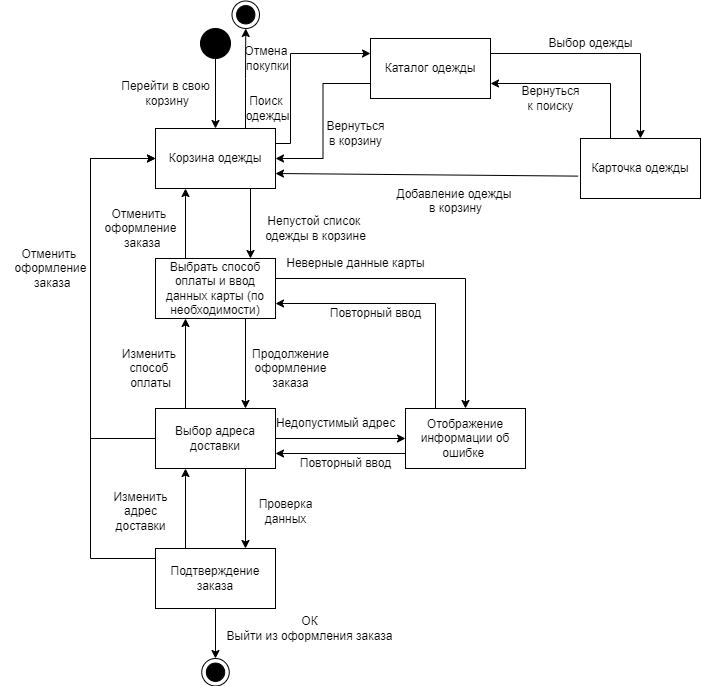

The diagram above was exported from draw.io. Its source (the exported page's mxGraphModel, read from the mxfile embedded in the PNG):
<mxGraphModel dx="1434" dy="738" grid="1" gridSize="10" guides="1" tooltips="1" connect="1" arrows="1" fold="1" page="1" pageScale="1" pageWidth="827" pageHeight="1169" math="0" shadow="0">
  <root>
    <mxCell id="0" />
    <mxCell id="1" parent="0" />
    <mxCell id="4GWWTGhXpVmP7hX2OW_d-3" style="edgeStyle=orthogonalEdgeStyle;rounded=0;orthogonalLoop=1;jettySize=auto;html=1;exitX=0.5;exitY=1;exitDx=0;exitDy=0;" parent="1" source="4GWWTGhXpVmP7hX2OW_d-1" target="4GWWTGhXpVmP7hX2OW_d-2" edge="1">
      <mxGeometry relative="1" as="geometry" />
    </mxCell>
    <mxCell id="4GWWTGhXpVmP7hX2OW_d-1" value="" style="ellipse;whiteSpace=wrap;html=1;aspect=fixed;fillColor=#000000;" parent="1" vertex="1">
      <mxGeometry x="210" y="40" width="30" height="30" as="geometry" />
    </mxCell>
    <mxCell id="4GWWTGhXpVmP7hX2OW_d-27" style="edgeStyle=orthogonalEdgeStyle;rounded=0;orthogonalLoop=1;jettySize=auto;html=1;exitX=0.5;exitY=1;exitDx=0;exitDy=0;" parent="1" source="4GWWTGhXpVmP7hX2OW_d-2" target="4GWWTGhXpVmP7hX2OW_d-6" edge="1">
      <mxGeometry relative="1" as="geometry">
        <Array as="points">
          <mxPoint x="260" y="200" />
        </Array>
      </mxGeometry>
    </mxCell>
    <mxCell id="4GWWTGhXpVmP7hX2OW_d-56" style="edgeStyle=orthogonalEdgeStyle;rounded=0;orthogonalLoop=1;jettySize=auto;html=1;exitX=1;exitY=0.25;exitDx=0;exitDy=0;entryX=0;entryY=0.25;entryDx=0;entryDy=0;" parent="1" source="4GWWTGhXpVmP7hX2OW_d-2" target="4GWWTGhXpVmP7hX2OW_d-35" edge="1">
      <mxGeometry relative="1" as="geometry">
        <Array as="points">
          <mxPoint x="300" y="155" />
          <mxPoint x="300" y="65" />
        </Array>
      </mxGeometry>
    </mxCell>
    <mxCell id="4GWWTGhXpVmP7hX2OW_d-75" style="edgeStyle=orthogonalEdgeStyle;rounded=0;orthogonalLoop=1;jettySize=auto;html=1;exitX=0.75;exitY=0;exitDx=0;exitDy=0;entryX=0.5;entryY=1;entryDx=0;entryDy=0;" parent="1" source="4GWWTGhXpVmP7hX2OW_d-2" target="4GWWTGhXpVmP7hX2OW_d-73" edge="1">
      <mxGeometry relative="1" as="geometry" />
    </mxCell>
    <mxCell id="4GWWTGhXpVmP7hX2OW_d-2" value="Корзина одежды" style="rounded=0;whiteSpace=wrap;html=1;" parent="1" vertex="1">
      <mxGeometry x="165" y="140" width="120" height="60" as="geometry" />
    </mxCell>
    <mxCell id="4GWWTGhXpVmP7hX2OW_d-4" value="Перейти в свою&lt;div&gt;&amp;nbsp;корзину&lt;/div&gt;" style="text;html=1;align=center;verticalAlign=middle;resizable=0;points=[];autosize=1;strokeColor=none;fillColor=none;" parent="1" vertex="1">
      <mxGeometry x="120" y="85" width="110" height="40" as="geometry" />
    </mxCell>
    <mxCell id="4GWWTGhXpVmP7hX2OW_d-14" style="edgeStyle=orthogonalEdgeStyle;rounded=0;orthogonalLoop=1;jettySize=auto;html=1;exitX=1;exitY=0.5;exitDx=0;exitDy=0;entryX=0.5;entryY=0;entryDx=0;entryDy=0;" parent="1" source="4GWWTGhXpVmP7hX2OW_d-6" target="4GWWTGhXpVmP7hX2OW_d-13" edge="1">
      <mxGeometry relative="1" as="geometry">
        <Array as="points">
          <mxPoint x="285" y="290" />
          <mxPoint x="475" y="290" />
        </Array>
      </mxGeometry>
    </mxCell>
    <mxCell id="4GWWTGhXpVmP7hX2OW_d-36" style="edgeStyle=orthogonalEdgeStyle;rounded=0;orthogonalLoop=1;jettySize=auto;html=1;exitX=0.25;exitY=0;exitDx=0;exitDy=0;entryX=0.25;entryY=1;entryDx=0;entryDy=0;" parent="1" source="4GWWTGhXpVmP7hX2OW_d-6" target="4GWWTGhXpVmP7hX2OW_d-2" edge="1">
      <mxGeometry relative="1" as="geometry" />
    </mxCell>
    <mxCell id="4GWWTGhXpVmP7hX2OW_d-41" style="edgeStyle=orthogonalEdgeStyle;rounded=0;orthogonalLoop=1;jettySize=auto;html=1;exitX=0.75;exitY=1;exitDx=0;exitDy=0;entryX=0.75;entryY=0;entryDx=0;entryDy=0;" parent="1" source="4GWWTGhXpVmP7hX2OW_d-6" target="4GWWTGhXpVmP7hX2OW_d-7" edge="1">
      <mxGeometry relative="1" as="geometry" />
    </mxCell>
    <mxCell id="4GWWTGhXpVmP7hX2OW_d-6" value="Выбрать способ оплаты и ввод данных карты (по необходимости)" style="rounded=0;whiteSpace=wrap;html=1;" parent="1" vertex="1">
      <mxGeometry x="165" y="270" width="120" height="60" as="geometry" />
    </mxCell>
    <mxCell id="4GWWTGhXpVmP7hX2OW_d-16" style="edgeStyle=orthogonalEdgeStyle;rounded=0;orthogonalLoop=1;jettySize=auto;html=1;exitX=1;exitY=0.5;exitDx=0;exitDy=0;entryX=0;entryY=0.5;entryDx=0;entryDy=0;" parent="1" source="4GWWTGhXpVmP7hX2OW_d-7" target="4GWWTGhXpVmP7hX2OW_d-13" edge="1">
      <mxGeometry relative="1" as="geometry" />
    </mxCell>
    <mxCell id="4GWWTGhXpVmP7hX2OW_d-38" style="edgeStyle=orthogonalEdgeStyle;rounded=0;orthogonalLoop=1;jettySize=auto;html=1;exitX=0;exitY=0.5;exitDx=0;exitDy=0;entryX=0;entryY=0.5;entryDx=0;entryDy=0;" parent="1" source="4GWWTGhXpVmP7hX2OW_d-7" target="4GWWTGhXpVmP7hX2OW_d-2" edge="1">
      <mxGeometry relative="1" as="geometry">
        <mxPoint x="120" y="440" as="sourcePoint" />
        <mxPoint x="120" y="160" as="targetPoint" />
        <Array as="points">
          <mxPoint x="100" y="450" />
          <mxPoint x="100" y="170" />
        </Array>
      </mxGeometry>
    </mxCell>
    <mxCell id="4GWWTGhXpVmP7hX2OW_d-42" style="edgeStyle=orthogonalEdgeStyle;rounded=0;orthogonalLoop=1;jettySize=auto;html=1;exitX=0.25;exitY=0;exitDx=0;exitDy=0;entryX=0.25;entryY=1;entryDx=0;entryDy=0;" parent="1" source="4GWWTGhXpVmP7hX2OW_d-7" target="4GWWTGhXpVmP7hX2OW_d-6" edge="1">
      <mxGeometry relative="1" as="geometry" />
    </mxCell>
    <mxCell id="4GWWTGhXpVmP7hX2OW_d-45" style="edgeStyle=orthogonalEdgeStyle;rounded=0;orthogonalLoop=1;jettySize=auto;html=1;exitX=0.75;exitY=1;exitDx=0;exitDy=0;entryX=0.75;entryY=0;entryDx=0;entryDy=0;" parent="1" source="4GWWTGhXpVmP7hX2OW_d-7" target="4GWWTGhXpVmP7hX2OW_d-8" edge="1">
      <mxGeometry relative="1" as="geometry">
        <mxPoint x="255" y="500" as="sourcePoint" />
      </mxGeometry>
    </mxCell>
    <mxCell id="4GWWTGhXpVmP7hX2OW_d-7" value="Выбор адреса доставки" style="rounded=0;whiteSpace=wrap;html=1;" parent="1" vertex="1">
      <mxGeometry x="165" y="420" width="120" height="60" as="geometry" />
    </mxCell>
    <mxCell id="4GWWTGhXpVmP7hX2OW_d-20" style="edgeStyle=orthogonalEdgeStyle;rounded=0;orthogonalLoop=1;jettySize=auto;html=1;exitX=0.5;exitY=1;exitDx=0;exitDy=0;entryX=0.5;entryY=0;entryDx=0;entryDy=0;" parent="1" source="4GWWTGhXpVmP7hX2OW_d-8" target="4GWWTGhXpVmP7hX2OW_d-10" edge="1">
      <mxGeometry relative="1" as="geometry" />
    </mxCell>
    <mxCell id="4GWWTGhXpVmP7hX2OW_d-46" style="edgeStyle=orthogonalEdgeStyle;rounded=0;orthogonalLoop=1;jettySize=auto;html=1;exitX=0.25;exitY=0;exitDx=0;exitDy=0;entryX=0.25;entryY=1;entryDx=0;entryDy=0;" parent="1" source="4GWWTGhXpVmP7hX2OW_d-8" target="4GWWTGhXpVmP7hX2OW_d-7" edge="1">
      <mxGeometry relative="1" as="geometry">
        <mxPoint x="195" y="500" as="targetPoint" />
      </mxGeometry>
    </mxCell>
    <mxCell id="4GWWTGhXpVmP7hX2OW_d-49" style="edgeStyle=orthogonalEdgeStyle;rounded=0;orthogonalLoop=1;jettySize=auto;html=1;exitX=0;exitY=0.5;exitDx=0;exitDy=0;entryX=0;entryY=0.5;entryDx=0;entryDy=0;" parent="1" source="4GWWTGhXpVmP7hX2OW_d-8" target="4GWWTGhXpVmP7hX2OW_d-2" edge="1">
      <mxGeometry relative="1" as="geometry">
        <mxPoint x="90" y="360" as="targetPoint" />
        <Array as="points">
          <mxPoint x="100" y="570" />
          <mxPoint x="100" y="170" />
        </Array>
      </mxGeometry>
    </mxCell>
    <mxCell id="4GWWTGhXpVmP7hX2OW_d-8" value="Подтверждение заказа" style="rounded=0;whiteSpace=wrap;html=1;" parent="1" vertex="1">
      <mxGeometry x="165" y="560" width="120" height="60" as="geometry" />
    </mxCell>
    <mxCell id="4GWWTGhXpVmP7hX2OW_d-11" value="" style="group" parent="1" vertex="1" connectable="0">
      <mxGeometry x="211.25" y="670" width="27.5" height="27.5" as="geometry" />
    </mxCell>
    <mxCell id="4GWWTGhXpVmP7hX2OW_d-10" value="" style="ellipse;whiteSpace=wrap;html=1;aspect=fixed;" parent="4GWWTGhXpVmP7hX2OW_d-11" vertex="1">
      <mxGeometry width="27.500000000000004" height="27.500000000000004" as="geometry" />
    </mxCell>
    <mxCell id="4GWWTGhXpVmP7hX2OW_d-9" value="" style="ellipse;whiteSpace=wrap;html=1;aspect=fixed;fillColor=#000000;" parent="4GWWTGhXpVmP7hX2OW_d-11" vertex="1">
      <mxGeometry x="4.583333333333334" y="4.583333333333334" width="18.333333333333336" height="18.333333333333336" as="geometry" />
    </mxCell>
    <mxCell id="4GWWTGhXpVmP7hX2OW_d-52" style="edgeStyle=orthogonalEdgeStyle;rounded=0;orthogonalLoop=1;jettySize=auto;html=1;exitX=0.25;exitY=0;exitDx=0;exitDy=0;entryX=1;entryY=0.75;entryDx=0;entryDy=0;" parent="1" source="4GWWTGhXpVmP7hX2OW_d-13" target="4GWWTGhXpVmP7hX2OW_d-6" edge="1">
      <mxGeometry relative="1" as="geometry" />
    </mxCell>
    <mxCell id="4GWWTGhXpVmP7hX2OW_d-54" style="edgeStyle=orthogonalEdgeStyle;rounded=0;orthogonalLoop=1;jettySize=auto;html=1;exitX=0;exitY=0.75;exitDx=0;exitDy=0;entryX=1;entryY=0.75;entryDx=0;entryDy=0;" parent="1" source="4GWWTGhXpVmP7hX2OW_d-13" target="4GWWTGhXpVmP7hX2OW_d-7" edge="1">
      <mxGeometry relative="1" as="geometry" />
    </mxCell>
    <mxCell id="4GWWTGhXpVmP7hX2OW_d-13" value="Отображение информации об ошибке&amp;nbsp;" style="rounded=0;whiteSpace=wrap;html=1;" parent="1" vertex="1">
      <mxGeometry x="415" y="420" width="120" height="60" as="geometry" />
    </mxCell>
    <mxCell id="4GWWTGhXpVmP7hX2OW_d-15" value="Неверные данные карты" style="text;html=1;align=center;verticalAlign=middle;resizable=0;points=[];autosize=1;strokeColor=none;fillColor=none;" parent="1" vertex="1">
      <mxGeometry x="285" y="260" width="160" height="30" as="geometry" />
    </mxCell>
    <mxCell id="4GWWTGhXpVmP7hX2OW_d-17" value="Недопустимый адрес" style="text;html=1;align=center;verticalAlign=middle;resizable=0;points=[];autosize=1;strokeColor=none;fillColor=none;" parent="1" vertex="1">
      <mxGeometry x="275" y="420" width="140" height="30" as="geometry" />
    </mxCell>
    <mxCell id="4GWWTGhXpVmP7hX2OW_d-25" value="Непустой список&amp;nbsp;&lt;div&gt;одежды в корзине&lt;/div&gt;" style="text;html=1;align=center;verticalAlign=middle;resizable=0;points=[];autosize=1;strokeColor=none;fillColor=none;" parent="1" vertex="1">
      <mxGeometry x="265" y="220" width="120" height="40" as="geometry" />
    </mxCell>
    <mxCell id="4GWWTGhXpVmP7hX2OW_d-32" value="Отменить&amp;nbsp;&lt;div&gt;оформление&lt;div&gt;&amp;nbsp;заказа&lt;/div&gt;&lt;/div&gt;" style="text;html=1;align=center;verticalAlign=middle;resizable=0;points=[];autosize=1;strokeColor=none;fillColor=none;" parent="1" vertex="1">
      <mxGeometry x="10" y="250" width="100" height="60" as="geometry" />
    </mxCell>
    <mxCell id="4GWWTGhXpVmP7hX2OW_d-62" style="edgeStyle=orthogonalEdgeStyle;rounded=0;orthogonalLoop=1;jettySize=auto;html=1;exitX=1;exitY=0.25;exitDx=0;exitDy=0;entryX=0.5;entryY=0;entryDx=0;entryDy=0;" parent="1" source="4GWWTGhXpVmP7hX2OW_d-35" target="4GWWTGhXpVmP7hX2OW_d-59" edge="1">
      <mxGeometry relative="1" as="geometry" />
    </mxCell>
    <mxCell id="4GWWTGhXpVmP7hX2OW_d-69" style="edgeStyle=orthogonalEdgeStyle;rounded=0;orthogonalLoop=1;jettySize=auto;html=1;exitX=0;exitY=0.75;exitDx=0;exitDy=0;entryX=1;entryY=0.5;entryDx=0;entryDy=0;" parent="1" source="4GWWTGhXpVmP7hX2OW_d-35" target="4GWWTGhXpVmP7hX2OW_d-2" edge="1">
      <mxGeometry relative="1" as="geometry" />
    </mxCell>
    <mxCell id="4GWWTGhXpVmP7hX2OW_d-35" value="Каталог одежды" style="rounded=0;whiteSpace=wrap;html=1;" parent="1" vertex="1">
      <mxGeometry x="380" y="50" width="120" height="60" as="geometry" />
    </mxCell>
    <mxCell id="4GWWTGhXpVmP7hX2OW_d-37" value="Отменить&amp;nbsp;&lt;div&gt;оформление&lt;div&gt;&amp;nbsp;заказа&lt;/div&gt;&lt;/div&gt;" style="text;html=1;align=center;verticalAlign=middle;resizable=0;points=[];autosize=1;strokeColor=none;fillColor=none;" parent="1" vertex="1">
      <mxGeometry x="100" y="210" width="100" height="60" as="geometry" />
    </mxCell>
    <mxCell id="4GWWTGhXpVmP7hX2OW_d-43" value="Изменить&amp;nbsp;&lt;div&gt;способ&amp;nbsp;&lt;/div&gt;&lt;div&gt;оплаты&lt;/div&gt;" style="text;html=1;align=center;verticalAlign=middle;resizable=0;points=[];autosize=1;strokeColor=none;fillColor=none;" parent="1" vertex="1">
      <mxGeometry x="120" y="350" width="80" height="60" as="geometry" />
    </mxCell>
    <mxCell id="4GWWTGhXpVmP7hX2OW_d-44" value="Продолжение&lt;div&gt;&amp;nbsp;оформление&amp;nbsp;&lt;/div&gt;&lt;div&gt;заказа&lt;/div&gt;" style="text;html=1;align=center;verticalAlign=middle;resizable=0;points=[];autosize=1;strokeColor=none;fillColor=none;" parent="1" vertex="1">
      <mxGeometry x="250" y="350" width="100" height="60" as="geometry" />
    </mxCell>
    <mxCell id="4GWWTGhXpVmP7hX2OW_d-47" value="Проверка&lt;div&gt;данных&lt;/div&gt;" style="text;html=1;align=center;verticalAlign=middle;resizable=0;points=[];autosize=1;strokeColor=none;fillColor=none;" parent="1" vertex="1">
      <mxGeometry x="255" y="503" width="80" height="40" as="geometry" />
    </mxCell>
    <mxCell id="4GWWTGhXpVmP7hX2OW_d-48" value="Изменить&lt;div&gt;адрес&lt;/div&gt;&lt;div&gt;доставки&lt;/div&gt;" style="text;html=1;align=center;verticalAlign=middle;resizable=0;points=[];autosize=1;strokeColor=none;fillColor=none;" parent="1" vertex="1">
      <mxGeometry x="110" y="493" width="80" height="60" as="geometry" />
    </mxCell>
    <mxCell id="4GWWTGhXpVmP7hX2OW_d-51" value="ОК&lt;div&gt;Выйти из оформления заказа&lt;/div&gt;" style="text;html=1;align=center;verticalAlign=middle;resizable=0;points=[];autosize=1;strokeColor=none;fillColor=none;" parent="1" vertex="1">
      <mxGeometry x="224" y="620" width="190" height="40" as="geometry" />
    </mxCell>
    <mxCell id="4GWWTGhXpVmP7hX2OW_d-53" value="Повторный ввод" style="text;html=1;align=center;verticalAlign=middle;resizable=0;points=[];autosize=1;strokeColor=none;fillColor=none;" parent="1" vertex="1">
      <mxGeometry x="330" y="310" width="110" height="30" as="geometry" />
    </mxCell>
    <mxCell id="4GWWTGhXpVmP7hX2OW_d-55" value="Повторный ввод" style="text;html=1;align=center;verticalAlign=middle;resizable=0;points=[];autosize=1;strokeColor=none;fillColor=none;" parent="1" vertex="1">
      <mxGeometry x="300" y="460" width="110" height="30" as="geometry" />
    </mxCell>
    <mxCell id="4GWWTGhXpVmP7hX2OW_d-57" value="Поиск&amp;nbsp;&lt;div&gt;одежды&lt;/div&gt;" style="text;html=1;align=center;verticalAlign=middle;resizable=0;points=[];autosize=1;strokeColor=none;fillColor=none;" parent="1" vertex="1">
      <mxGeometry x="241.5" y="100" width="70" height="40" as="geometry" />
    </mxCell>
    <mxCell id="4GWWTGhXpVmP7hX2OW_d-64" style="rounded=0;orthogonalLoop=1;jettySize=auto;html=1;exitX=-0.02;exitY=0.627;exitDx=0;exitDy=0;entryX=1;entryY=0.75;entryDx=0;entryDy=0;exitPerimeter=0;" parent="1" source="4GWWTGhXpVmP7hX2OW_d-59" target="4GWWTGhXpVmP7hX2OW_d-2" edge="1">
      <mxGeometry relative="1" as="geometry" />
    </mxCell>
    <mxCell id="4GWWTGhXpVmP7hX2OW_d-66" style="edgeStyle=orthogonalEdgeStyle;rounded=0;orthogonalLoop=1;jettySize=auto;html=1;exitX=0.25;exitY=0;exitDx=0;exitDy=0;entryX=1;entryY=0.75;entryDx=0;entryDy=0;" parent="1" source="4GWWTGhXpVmP7hX2OW_d-59" target="4GWWTGhXpVmP7hX2OW_d-35" edge="1">
      <mxGeometry relative="1" as="geometry" />
    </mxCell>
    <mxCell id="4GWWTGhXpVmP7hX2OW_d-59" value="Карточка одежды" style="rounded=0;whiteSpace=wrap;html=1;" parent="1" vertex="1">
      <mxGeometry x="590" y="150" width="120" height="60" as="geometry" />
    </mxCell>
    <mxCell id="4GWWTGhXpVmP7hX2OW_d-63" value="Выбор одежды" style="text;html=1;align=center;verticalAlign=middle;resizable=0;points=[];autosize=1;strokeColor=none;fillColor=none;" parent="1" vertex="1">
      <mxGeometry x="545" y="40" width="110" height="30" as="geometry" />
    </mxCell>
    <mxCell id="4GWWTGhXpVmP7hX2OW_d-65" value="Добавление одежды&amp;nbsp;&lt;div&gt;в корзину&lt;div&gt;&lt;br&gt;&lt;/div&gt;&lt;/div&gt;" style="text;html=1;align=center;verticalAlign=middle;resizable=0;points=[];autosize=1;strokeColor=none;fillColor=none;" parent="1" vertex="1">
      <mxGeometry x="395" y="190" width="140" height="60" as="geometry" />
    </mxCell>
    <mxCell id="4GWWTGhXpVmP7hX2OW_d-67" value="Вернуться&lt;div&gt;к поиску&lt;/div&gt;" style="text;html=1;align=center;verticalAlign=middle;resizable=0;points=[];autosize=1;strokeColor=none;fillColor=none;" parent="1" vertex="1">
      <mxGeometry x="520" y="90" width="80" height="40" as="geometry" />
    </mxCell>
    <mxCell id="4GWWTGhXpVmP7hX2OW_d-70" value="Вернуться&lt;div&gt;в корзину&lt;/div&gt;" style="text;html=1;align=center;verticalAlign=middle;resizable=0;points=[];autosize=1;strokeColor=none;fillColor=none;" parent="1" vertex="1">
      <mxGeometry x="325" y="125" width="80" height="40" as="geometry" />
    </mxCell>
    <mxCell id="4GWWTGhXpVmP7hX2OW_d-72" value="" style="group" parent="1" vertex="1" connectable="0">
      <mxGeometry x="241.5" y="12.5" width="27.5" height="27.5" as="geometry" />
    </mxCell>
    <mxCell id="4GWWTGhXpVmP7hX2OW_d-73" value="" style="ellipse;whiteSpace=wrap;html=1;aspect=fixed;" parent="4GWWTGhXpVmP7hX2OW_d-72" vertex="1">
      <mxGeometry width="27.500000000000004" height="27.500000000000004" as="geometry" />
    </mxCell>
    <mxCell id="4GWWTGhXpVmP7hX2OW_d-74" value="" style="ellipse;whiteSpace=wrap;html=1;aspect=fixed;fillColor=#000000;" parent="4GWWTGhXpVmP7hX2OW_d-72" vertex="1">
      <mxGeometry x="4.583333333333334" y="4.583333333333334" width="18.333333333333336" height="18.333333333333336" as="geometry" />
    </mxCell>
    <mxCell id="4GWWTGhXpVmP7hX2OW_d-77" value="Отмена&amp;nbsp;&lt;div&gt;покупки&lt;/div&gt;" style="text;html=1;align=center;verticalAlign=middle;resizable=0;points=[];autosize=1;strokeColor=none;fillColor=none;" parent="1" vertex="1">
      <mxGeometry x="241.5" y="50" width="70" height="40" as="geometry" />
    </mxCell>
  </root>
</mxGraphModel>